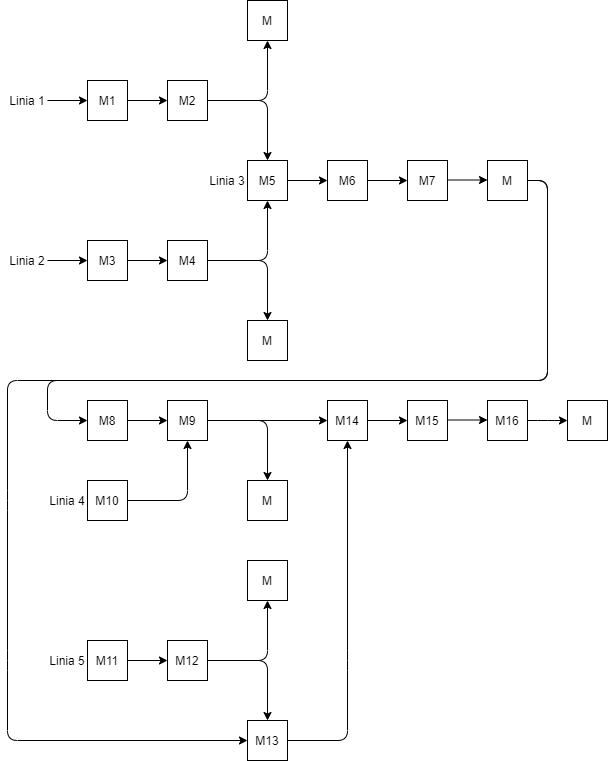

The diagram above was exported from draw.io. Its source (the exported page's mxGraphModel, read from the mxfile embedded in the PNG):
<mxGraphModel dx="868" dy="450" grid="0" gridSize="10" guides="1" tooltips="1" connect="1" arrows="1" fold="1" page="1" pageScale="1" pageWidth="3300" pageHeight="4681" math="0" shadow="0">
  <root>
    <mxCell id="0" />
    <mxCell id="1" parent="0" />
    <mxCell id="nDDGW68Yyu2kZq7Y2ahL-2" value="M1" style="whiteSpace=wrap;html=1;aspect=fixed;" parent="1" vertex="1">
      <mxGeometry x="240" y="120" width="40" height="40" as="geometry" />
    </mxCell>
    <mxCell id="nDDGW68Yyu2kZq7Y2ahL-4" value="" style="endArrow=classic;html=1;entryX=0;entryY=0.5;entryDx=0;entryDy=0;" parent="1" target="nDDGW68Yyu2kZq7Y2ahL-2" edge="1">
      <mxGeometry width="50" height="50" relative="1" as="geometry">
        <mxPoint x="200" y="140" as="sourcePoint" />
        <mxPoint x="600" y="250" as="targetPoint" />
      </mxGeometry>
    </mxCell>
    <mxCell id="nDDGW68Yyu2kZq7Y2ahL-7" value="M2" style="whiteSpace=wrap;html=1;aspect=fixed;" parent="1" vertex="1">
      <mxGeometry x="320" y="120" width="40" height="40" as="geometry" />
    </mxCell>
    <mxCell id="nDDGW68Yyu2kZq7Y2ahL-8" value="M5" style="whiteSpace=wrap;html=1;aspect=fixed;" parent="1" vertex="1">
      <mxGeometry x="400" y="200" width="40" height="40" as="geometry" />
    </mxCell>
    <mxCell id="nDDGW68Yyu2kZq7Y2ahL-9" value="M3" style="whiteSpace=wrap;html=1;aspect=fixed;" parent="1" vertex="1">
      <mxGeometry x="240" y="280" width="40" height="40" as="geometry" />
    </mxCell>
    <mxCell id="nDDGW68Yyu2kZq7Y2ahL-10" value="M4" style="whiteSpace=wrap;html=1;aspect=fixed;" parent="1" vertex="1">
      <mxGeometry x="320" y="280" width="40" height="40" as="geometry" />
    </mxCell>
    <mxCell id="nDDGW68Yyu2kZq7Y2ahL-11" value="" style="endArrow=classic;html=1;entryX=0;entryY=0.5;entryDx=0;entryDy=0;" parent="1" target="nDDGW68Yyu2kZq7Y2ahL-9" edge="1">
      <mxGeometry width="50" height="50" relative="1" as="geometry">
        <mxPoint x="200" y="300" as="sourcePoint" />
        <mxPoint x="250" y="150" as="targetPoint" />
      </mxGeometry>
    </mxCell>
    <mxCell id="nDDGW68Yyu2kZq7Y2ahL-12" value="" style="endArrow=classic;html=1;entryX=0;entryY=0.5;entryDx=0;entryDy=0;exitX=1;exitY=0.5;exitDx=0;exitDy=0;" parent="1" source="nDDGW68Yyu2kZq7Y2ahL-9" target="nDDGW68Yyu2kZq7Y2ahL-10" edge="1">
      <mxGeometry width="50" height="50" relative="1" as="geometry">
        <mxPoint x="210" y="310" as="sourcePoint" />
        <mxPoint x="250" y="310" as="targetPoint" />
      </mxGeometry>
    </mxCell>
    <mxCell id="nDDGW68Yyu2kZq7Y2ahL-14" value="" style="endArrow=classic;html=1;entryX=0;entryY=0.5;entryDx=0;entryDy=0;exitX=1;exitY=0.5;exitDx=0;exitDy=0;" parent="1" source="nDDGW68Yyu2kZq7Y2ahL-2" target="nDDGW68Yyu2kZq7Y2ahL-7" edge="1">
      <mxGeometry width="50" height="50" relative="1" as="geometry">
        <mxPoint x="220" y="320" as="sourcePoint" />
        <mxPoint x="260" y="320" as="targetPoint" />
      </mxGeometry>
    </mxCell>
    <mxCell id="nDDGW68Yyu2kZq7Y2ahL-15" value="" style="endArrow=classic;html=1;entryX=0.5;entryY=0;entryDx=0;entryDy=0;exitX=1;exitY=0.5;exitDx=0;exitDy=0;" parent="1" source="nDDGW68Yyu2kZq7Y2ahL-7" target="nDDGW68Yyu2kZq7Y2ahL-8" edge="1">
      <mxGeometry width="50" height="50" relative="1" as="geometry">
        <mxPoint x="230" y="330" as="sourcePoint" />
        <mxPoint x="270" y="330" as="targetPoint" />
        <Array as="points">
          <mxPoint x="420" y="140" />
        </Array>
      </mxGeometry>
    </mxCell>
    <mxCell id="nDDGW68Yyu2kZq7Y2ahL-16" value="" style="endArrow=classic;html=1;entryX=0.5;entryY=1;entryDx=0;entryDy=0;exitX=1;exitY=0.5;exitDx=0;exitDy=0;" parent="1" source="nDDGW68Yyu2kZq7Y2ahL-10" target="nDDGW68Yyu2kZq7Y2ahL-8" edge="1">
      <mxGeometry width="50" height="50" relative="1" as="geometry">
        <mxPoint x="240" y="340" as="sourcePoint" />
        <mxPoint x="280" y="340" as="targetPoint" />
        <Array as="points">
          <mxPoint x="420" y="300" />
        </Array>
      </mxGeometry>
    </mxCell>
    <mxCell id="nDDGW68Yyu2kZq7Y2ahL-17" value="" style="endArrow=classic;html=1;exitX=1;exitY=0.5;exitDx=0;exitDy=0;" parent="1" source="nDDGW68Yyu2kZq7Y2ahL-8" edge="1">
      <mxGeometry width="50" height="50" relative="1" as="geometry">
        <mxPoint x="550" y="300" as="sourcePoint" />
        <mxPoint x="480" y="220" as="targetPoint" />
      </mxGeometry>
    </mxCell>
    <mxCell id="nDDGW68Yyu2kZq7Y2ahL-18" value="" style="endArrow=classic;html=1;exitX=1;exitY=0.5;exitDx=0;exitDy=0;" parent="1" source="nDDGW68Yyu2kZq7Y2ahL-10" edge="1">
      <mxGeometry width="50" height="50" relative="1" as="geometry">
        <mxPoint x="390" y="340" as="sourcePoint" />
        <mxPoint x="420" y="360" as="targetPoint" />
        <Array as="points">
          <mxPoint x="420" y="300" />
        </Array>
      </mxGeometry>
    </mxCell>
    <mxCell id="nDDGW68Yyu2kZq7Y2ahL-19" value="M6" style="whiteSpace=wrap;html=1;aspect=fixed;" parent="1" vertex="1">
      <mxGeometry x="480" y="200" width="40" height="40" as="geometry" />
    </mxCell>
    <mxCell id="nDDGW68Yyu2kZq7Y2ahL-20" value="M7" style="whiteSpace=wrap;html=1;aspect=fixed;" parent="1" vertex="1">
      <mxGeometry x="560" y="200" width="40" height="40" as="geometry" />
    </mxCell>
    <mxCell id="nDDGW68Yyu2kZq7Y2ahL-21" value="M" style="whiteSpace=wrap;html=1;aspect=fixed;" parent="1" vertex="1">
      <mxGeometry x="640" y="200" width="40" height="40" as="geometry" />
    </mxCell>
    <mxCell id="nDDGW68Yyu2kZq7Y2ahL-23" value="" style="endArrow=classic;html=1;exitX=1;exitY=0.5;exitDx=0;exitDy=0;entryX=0;entryY=0.5;entryDx=0;entryDy=0;" parent="1" source="nDDGW68Yyu2kZq7Y2ahL-19" target="nDDGW68Yyu2kZq7Y2ahL-20" edge="1">
      <mxGeometry width="50" height="50" relative="1" as="geometry">
        <mxPoint x="600" y="360" as="sourcePoint" />
        <mxPoint x="640" y="360" as="targetPoint" />
      </mxGeometry>
    </mxCell>
    <mxCell id="nDDGW68Yyu2kZq7Y2ahL-24" value="" style="endArrow=classic;html=1;exitX=1;exitY=0.5;exitDx=0;exitDy=0;" parent="1" edge="1">
      <mxGeometry width="50" height="50" relative="1" as="geometry">
        <mxPoint x="600" y="219.5" as="sourcePoint" />
        <mxPoint x="640" y="219.5" as="targetPoint" />
      </mxGeometry>
    </mxCell>
    <mxCell id="nDDGW68Yyu2kZq7Y2ahL-25" value="" style="endArrow=classic;html=1;exitX=1;exitY=0.5;exitDx=0;exitDy=0;entryX=0;entryY=0.5;entryDx=0;entryDy=0;" parent="1" source="nDDGW68Yyu2kZq7Y2ahL-21" target="nDDGW68Yyu2kZq7Y2ahL-40" edge="1">
      <mxGeometry width="50" height="50" relative="1" as="geometry">
        <mxPoint x="640" y="299.5" as="sourcePoint" />
        <mxPoint x="200" y="462" as="targetPoint" />
        <Array as="points">
          <mxPoint x="700" y="220" />
          <mxPoint x="700" y="420" />
          <mxPoint x="200" y="420" />
          <mxPoint x="200" y="460" />
          <mxPoint x="240" y="460" />
        </Array>
      </mxGeometry>
    </mxCell>
    <mxCell id="nDDGW68Yyu2kZq7Y2ahL-29" value="" style="endArrow=classic;html=1;exitX=1;exitY=0.5;exitDx=0;exitDy=0;entryX=0.5;entryY=1;entryDx=0;entryDy=0;" parent="1" source="nDDGW68Yyu2kZq7Y2ahL-7" target="nDDGW68Yyu2kZq7Y2ahL-33" edge="1">
      <mxGeometry width="50" height="50" relative="1" as="geometry">
        <mxPoint x="440" y="139.5" as="sourcePoint" />
        <mxPoint x="480" y="139.5" as="targetPoint" />
        <Array as="points">
          <mxPoint x="420" y="140" />
        </Array>
      </mxGeometry>
    </mxCell>
    <mxCell id="nDDGW68Yyu2kZq7Y2ahL-31" value="M" style="whiteSpace=wrap;html=1;aspect=fixed;" parent="1" vertex="1">
      <mxGeometry x="400" y="360" width="40" height="40" as="geometry" />
    </mxCell>
    <mxCell id="nDDGW68Yyu2kZq7Y2ahL-33" value="M" style="whiteSpace=wrap;html=1;aspect=fixed;" parent="1" vertex="1">
      <mxGeometry x="400" y="40" width="40" height="40" as="geometry" />
    </mxCell>
    <mxCell id="nDDGW68Yyu2kZq7Y2ahL-37" value="Linia 3" style="text;html=1;strokeColor=none;fillColor=none;align=center;verticalAlign=middle;whiteSpace=wrap;rounded=0;" parent="1" vertex="1">
      <mxGeometry x="360" y="210" width="40" height="20" as="geometry" />
    </mxCell>
    <mxCell id="nDDGW68Yyu2kZq7Y2ahL-38" value="Linia 1" style="text;html=1;strokeColor=none;fillColor=none;align=center;verticalAlign=middle;whiteSpace=wrap;rounded=0;" parent="1" vertex="1">
      <mxGeometry x="160" y="130" width="40" height="20" as="geometry" />
    </mxCell>
    <mxCell id="nDDGW68Yyu2kZq7Y2ahL-39" value="Linia 2" style="text;html=1;strokeColor=none;fillColor=none;align=center;verticalAlign=middle;whiteSpace=wrap;rounded=0;" parent="1" vertex="1">
      <mxGeometry x="160" y="290" width="40" height="20" as="geometry" />
    </mxCell>
    <mxCell id="nDDGW68Yyu2kZq7Y2ahL-40" value="M8" style="rounded=0;whiteSpace=wrap;html=1;" parent="1" vertex="1">
      <mxGeometry x="240" y="440" width="40" height="40" as="geometry" />
    </mxCell>
    <mxCell id="nDDGW68Yyu2kZq7Y2ahL-41" value="Linia 4" style="text;html=1;strokeColor=none;fillColor=none;align=center;verticalAlign=middle;whiteSpace=wrap;rounded=0;" parent="1" vertex="1">
      <mxGeometry x="200" y="530" width="40" height="20" as="geometry" />
    </mxCell>
    <mxCell id="nDDGW68Yyu2kZq7Y2ahL-43" value="Linia 5" style="text;html=1;strokeColor=none;fillColor=none;align=center;verticalAlign=middle;whiteSpace=wrap;rounded=0;" parent="1" vertex="1">
      <mxGeometry x="200" y="690" width="40" height="20" as="geometry" />
    </mxCell>
    <mxCell id="nDDGW68Yyu2kZq7Y2ahL-44" value="" style="endArrow=classic;html=1;exitX=1;exitY=0.5;exitDx=0;exitDy=0;entryX=0;entryY=0.5;entryDx=0;entryDy=0;" parent="1" source="nDDGW68Yyu2kZq7Y2ahL-21" target="nDDGW68Yyu2kZq7Y2ahL-51" edge="1">
      <mxGeometry width="50" height="50" relative="1" as="geometry">
        <mxPoint x="590" y="379" as="sourcePoint" />
        <mxPoint x="160" y="640" as="targetPoint" />
        <Array as="points">
          <mxPoint x="700" y="220" />
          <mxPoint x="700" y="420" />
          <mxPoint x="160" y="420" />
          <mxPoint x="160" y="540" />
          <mxPoint x="160" y="700" />
          <mxPoint x="160" y="780" />
        </Array>
      </mxGeometry>
    </mxCell>
    <mxCell id="nDDGW68Yyu2kZq7Y2ahL-59" style="edgeStyle=orthogonalEdgeStyle;rounded=0;orthogonalLoop=1;jettySize=auto;html=1;exitX=1;exitY=0.5;exitDx=0;exitDy=0;entryX=0;entryY=0.5;entryDx=0;entryDy=0;" parent="1" source="nDDGW68Yyu2kZq7Y2ahL-45" target="nDDGW68Yyu2kZq7Y2ahL-58" edge="1">
      <mxGeometry relative="1" as="geometry" />
    </mxCell>
    <mxCell id="nDDGW68Yyu2kZq7Y2ahL-45" value="M9" style="whiteSpace=wrap;html=1;aspect=fixed;" parent="1" vertex="1">
      <mxGeometry x="320" y="440" width="40" height="40" as="geometry" />
    </mxCell>
    <mxCell id="nDDGW68Yyu2kZq7Y2ahL-46" value="M10" style="whiteSpace=wrap;html=1;aspect=fixed;" parent="1" vertex="1">
      <mxGeometry x="240" y="520" width="40" height="40" as="geometry" />
    </mxCell>
    <mxCell id="nDDGW68Yyu2kZq7Y2ahL-49" value="M11" style="whiteSpace=wrap;html=1;aspect=fixed;" parent="1" vertex="1">
      <mxGeometry x="240" y="680" width="40" height="40" as="geometry" />
    </mxCell>
    <mxCell id="nDDGW68Yyu2kZq7Y2ahL-50" value="M12" style="whiteSpace=wrap;html=1;aspect=fixed;" parent="1" vertex="1">
      <mxGeometry x="320" y="680" width="40" height="40" as="geometry" />
    </mxCell>
    <mxCell id="nDDGW68Yyu2kZq7Y2ahL-51" value="M13" style="whiteSpace=wrap;html=1;aspect=fixed;" parent="1" vertex="1">
      <mxGeometry x="400" y="760" width="40" height="40" as="geometry" />
    </mxCell>
    <mxCell id="nDDGW68Yyu2kZq7Y2ahL-53" value="" style="endArrow=classic;html=1;exitX=1;exitY=0.5;exitDx=0;exitDy=0;entryX=0;entryY=0.5;entryDx=0;entryDy=0;" parent="1" source="nDDGW68Yyu2kZq7Y2ahL-40" target="nDDGW68Yyu2kZq7Y2ahL-45" edge="1">
      <mxGeometry width="50" height="50" relative="1" as="geometry">
        <mxPoint x="270" y="640" as="sourcePoint" />
        <mxPoint x="320" y="590" as="targetPoint" />
      </mxGeometry>
    </mxCell>
    <mxCell id="nDDGW68Yyu2kZq7Y2ahL-54" value="" style="endArrow=classic;html=1;exitX=1;exitY=0.5;exitDx=0;exitDy=0;entryX=0.5;entryY=1;entryDx=0;entryDy=0;" parent="1" source="nDDGW68Yyu2kZq7Y2ahL-46" target="nDDGW68Yyu2kZq7Y2ahL-45" edge="1">
      <mxGeometry width="50" height="50" relative="1" as="geometry">
        <mxPoint x="290" y="470" as="sourcePoint" />
        <mxPoint x="330" y="470" as="targetPoint" />
        <Array as="points">
          <mxPoint x="340" y="540" />
        </Array>
      </mxGeometry>
    </mxCell>
    <mxCell id="nDDGW68Yyu2kZq7Y2ahL-55" value="" style="endArrow=classic;html=1;entryX=0;entryY=0.5;entryDx=0;entryDy=0;exitX=1;exitY=0.5;exitDx=0;exitDy=0;" parent="1" source="nDDGW68Yyu2kZq7Y2ahL-49" target="nDDGW68Yyu2kZq7Y2ahL-50" edge="1">
      <mxGeometry width="50" height="50" relative="1" as="geometry">
        <mxPoint x="270" y="720" as="sourcePoint" />
        <mxPoint x="320" y="670" as="targetPoint" />
      </mxGeometry>
    </mxCell>
    <mxCell id="nDDGW68Yyu2kZq7Y2ahL-56" value="" style="endArrow=classic;html=1;entryX=0.5;entryY=0;entryDx=0;entryDy=0;exitX=1;exitY=0.5;exitDx=0;exitDy=0;" parent="1" source="nDDGW68Yyu2kZq7Y2ahL-50" target="nDDGW68Yyu2kZq7Y2ahL-51" edge="1">
      <mxGeometry width="50" height="50" relative="1" as="geometry">
        <mxPoint x="420" y="700" as="sourcePoint" />
        <mxPoint x="320" y="670" as="targetPoint" />
        <Array as="points">
          <mxPoint x="420" y="700" />
        </Array>
      </mxGeometry>
    </mxCell>
    <mxCell id="nDDGW68Yyu2kZq7Y2ahL-58" value="M14" style="whiteSpace=wrap;html=1;aspect=fixed;" parent="1" vertex="1">
      <mxGeometry x="480" y="440" width="40" height="40" as="geometry" />
    </mxCell>
    <mxCell id="nDDGW68Yyu2kZq7Y2ahL-61" value="" style="endArrow=classic;html=1;exitX=1;exitY=0.5;exitDx=0;exitDy=0;entryX=0.5;entryY=1;entryDx=0;entryDy=0;" parent="1" source="nDDGW68Yyu2kZq7Y2ahL-51" target="nDDGW68Yyu2kZq7Y2ahL-58" edge="1">
      <mxGeometry width="50" height="50" relative="1" as="geometry">
        <mxPoint x="470" y="690" as="sourcePoint" />
        <mxPoint x="520" y="640" as="targetPoint" />
        <Array as="points">
          <mxPoint x="500" y="780" />
          <mxPoint x="500" y="700" />
        </Array>
      </mxGeometry>
    </mxCell>
    <mxCell id="nDDGW68Yyu2kZq7Y2ahL-63" value="M" style="whiteSpace=wrap;html=1;aspect=fixed;" parent="1" vertex="1">
      <mxGeometry x="400" y="520" width="40" height="40" as="geometry" />
    </mxCell>
    <mxCell id="nDDGW68Yyu2kZq7Y2ahL-64" value="M" style="whiteSpace=wrap;html=1;aspect=fixed;" parent="1" vertex="1">
      <mxGeometry x="400" y="600" width="40" height="40" as="geometry" />
    </mxCell>
    <mxCell id="nDDGW68Yyu2kZq7Y2ahL-65" value="" style="endArrow=classic;html=1;entryX=0.5;entryY=0;entryDx=0;entryDy=0;exitX=1;exitY=0.5;exitDx=0;exitDy=0;" parent="1" source="nDDGW68Yyu2kZq7Y2ahL-45" target="nDDGW68Yyu2kZq7Y2ahL-63" edge="1">
      <mxGeometry width="50" height="50" relative="1" as="geometry">
        <mxPoint x="270" y="460" as="sourcePoint" />
        <mxPoint x="320" y="410" as="targetPoint" />
        <Array as="points">
          <mxPoint x="420" y="460" />
        </Array>
      </mxGeometry>
    </mxCell>
    <mxCell id="nDDGW68Yyu2kZq7Y2ahL-66" value="" style="endArrow=classic;html=1;entryX=0.5;entryY=1;entryDx=0;entryDy=0;" parent="1" target="nDDGW68Yyu2kZq7Y2ahL-64" edge="1">
      <mxGeometry width="50" height="50" relative="1" as="geometry">
        <mxPoint x="360" y="700" as="sourcePoint" />
        <mxPoint x="430" y="770" as="targetPoint" />
        <Array as="points">
          <mxPoint x="420" y="700" />
        </Array>
      </mxGeometry>
    </mxCell>
    <mxCell id="nDDGW68Yyu2kZq7Y2ahL-68" value="M15" style="whiteSpace=wrap;html=1;aspect=fixed;" parent="1" vertex="1">
      <mxGeometry x="560" y="440" width="40" height="40" as="geometry" />
    </mxCell>
    <mxCell id="nDDGW68Yyu2kZq7Y2ahL-69" value="M" style="rounded=0;whiteSpace=wrap;html=1;" parent="1" vertex="1">
      <mxGeometry x="720" y="440" width="40" height="40" as="geometry" />
    </mxCell>
    <mxCell id="nDDGW68Yyu2kZq7Y2ahL-70" value="M16" style="whiteSpace=wrap;html=1;aspect=fixed;" parent="1" vertex="1">
      <mxGeometry x="640" y="440" width="40" height="40" as="geometry" />
    </mxCell>
    <mxCell id="nDDGW68Yyu2kZq7Y2ahL-71" value="" style="endArrow=classic;html=1;exitX=1;exitY=0.5;exitDx=0;exitDy=0;entryX=0;entryY=0.5;entryDx=0;entryDy=0;" parent="1" source="nDDGW68Yyu2kZq7Y2ahL-58" target="nDDGW68Yyu2kZq7Y2ahL-68" edge="1">
      <mxGeometry width="50" height="50" relative="1" as="geometry">
        <mxPoint x="580" y="580" as="sourcePoint" />
        <mxPoint x="630" y="530" as="targetPoint" />
      </mxGeometry>
    </mxCell>
    <mxCell id="nDDGW68Yyu2kZq7Y2ahL-73" value="" style="endArrow=classic;html=1;exitX=1;exitY=0.5;exitDx=0;exitDy=0;entryX=0;entryY=0.5;entryDx=0;entryDy=0;" parent="1" edge="1">
      <mxGeometry width="50" height="50" relative="1" as="geometry">
        <mxPoint x="600" y="459.5" as="sourcePoint" />
        <mxPoint x="640" y="459.5" as="targetPoint" />
      </mxGeometry>
    </mxCell>
    <mxCell id="nDDGW68Yyu2kZq7Y2ahL-74" value="" style="endArrow=classic;html=1;entryX=0;entryY=0.5;entryDx=0;entryDy=0;" parent="1" target="nDDGW68Yyu2kZq7Y2ahL-69" edge="1">
      <mxGeometry width="50" height="50" relative="1" as="geometry">
        <mxPoint x="680" y="460" as="sourcePoint" />
        <mxPoint x="650" y="469.5" as="targetPoint" />
        <Array as="points">
          <mxPoint x="700" y="460" />
        </Array>
      </mxGeometry>
    </mxCell>
  </root>
</mxGraphModel>